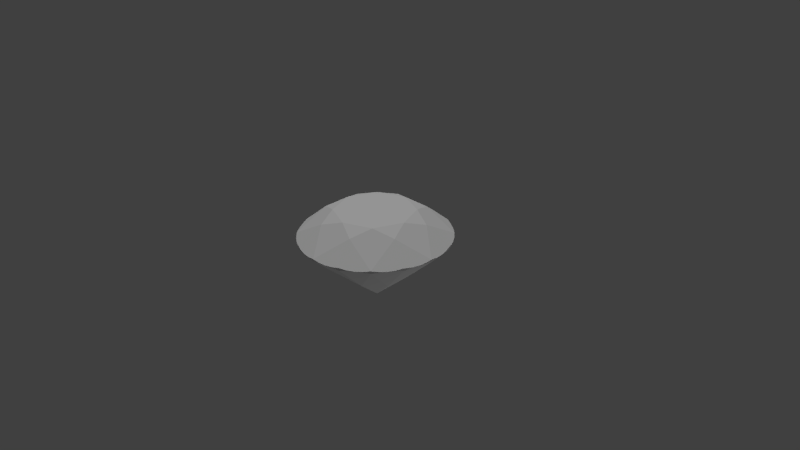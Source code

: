 # Source: diamond.blend  (saved by Blender 2.77.0; exported with 4.5.12 LTS)
import bpy
from mathutils import Matrix  # noqa: F401  (used for matrix-valued properties, if any)

bpy.ops.wm.read_factory_settings(use_empty=True)
scene = bpy.context.scene
scene.name = 'Scene'

# ---- collections
col_collection_1 = bpy.data.collections.new('Collection 1'); scene.collection.children.link(col_collection_1)

# ---- world
world_world = bpy.data.worlds.new('World'); scene.world = world_world
world_world.color = (0.05088, 0.05088, 0.05088)
world_world.use_sun_shadow = False
world_world.sun_shadow_jitter_overblur = 0.0
world_world.cycles.sampling_method = 'NONE'
world_world.cycles.sample_map_resolution = 256

# ---- cameras
cam_camera = bpy.data.cameras.new('Camera')
cam_camera.clip_end = 100.0
cam_camera.lens = 35.0
cam_camera.sensor_width = 32.0
cam_camera.sensor_height = 18.0
cam_camera.ortho_scale = 7.314
cam_camera.dof.focus_distance = 0.0
cam_camera.dof.aperture_fstop = 128.0

# ---- lights
light_sun = bpy.data.lights.new('Sun', 'SUN')
light_sun.transmission_factor = 0.0
light_sun.angle = 0.1993
light_sun.energy = 1.0
light_sun.shadow_buffer_clip_start = 0.5
light_sun.shadow_soft_size = 0.1
light_sun.shadow_cascade_max_distance = 1000.0
light_lamp = bpy.data.lights.new('Lamp', 'POINT')
light_lamp.transmission_factor = 0.0
light_lamp.cutoff_distance = 30.0
light_lamp.energy = 100.0
light_lamp.shadow_buffer_clip_start = 1.001
light_lamp.shadow_soft_size = 0.1
light_lamp.shadow_maximum_resolution = 0.006
light_lamp.use_absolute_resolution = True
light_lamp.cycles.use_multiple_importance_sampling = False

# ---- meshes
me_dmesh = bpy.data.meshes.new('dmesh')
me_dmesh.from_pydata([(1.0, 0.0, 0.0), (0.9239, 0.3827, 0.0), (0.7071, 0.7071, 0.0), (0.3827, 0.9239, 0.0), (-4.371e-08, 1.0, 0.0), (-0.3827, 0.9239, 0.0), (-0.7071, 0.7071, 0.0), (-0.9239, 0.3827, 0.0), (-1.0, -8.742e-08, 0.0), (-0.9239, -0.3827, 0.0), (-0.7071, -0.7071, 0.0), (-0.3827, -0.9239, 0.0), (1.192e-08, -1.0, 0.0), (0.3827, -0.9239, 0.0), (0.7071, -0.7071, 0.0), (0.9239, -0.3827, 0.0), (1.0, 0.0, 0.034), (0.9239, 0.3827, 0.034), (0.7071, 0.7071, 0.034), (0.3827, 0.9239, 0.034), (-4.371e-08, 1.0, 0.034), (-0.3827, 0.9239, 0.034), (-0.7071, 0.7071, 0.034), (-0.9239, 0.3827, 0.034), (-1.0, -8.742e-08, 0.034), (-0.9239, -0.3827, 0.034), (-0.7071, -0.7071, 0.034), (-0.3827, -0.9239, 0.034), (1.192e-08, -1.0, 0.034), (0.3827, -0.9239, 0.034), (0.7071, -0.7071, 0.034), (0.9239, -0.3827, 0.034), (0.9808, 0.1951, 0.01787), (0.8315, 0.5556, 0.01787), (0.5556, 0.8315, 0.01787), (0.1951, 0.9808, 0.01787), (-0.1951, 0.9808, 0.01787), (-0.5556, 0.8315, 0.01787), (-0.8315, 0.5556, 0.01787), (-0.9808, 0.1951, 0.01787), (-0.9808, -0.1951, 0.01787), (-0.8315, -0.5556, 0.01787), (-0.5556, -0.8315, 0.01787), (-0.1951, -0.9808, 0.01787), (0.1951, -0.9808, 0.01787), (0.5556, -0.8315, 0.01787), (0.8315, -0.5556, 0.01787), (0.9808, -0.1951, 0.01787), (0.9808, 0.1951, 0.01809), (0.8315, 0.5556, 0.01809), (0.5556, 0.8315, 0.01809), (0.1951, 0.9808, 0.01809), (-0.1951, 0.9808, 0.01809), (-0.5556, 0.8315, 0.01809), (-0.8315, 0.5556, 0.01809), (-0.9808, 0.1951, 0.01809), (-0.9808, -0.1951, 0.01809), (-0.8315, -0.5556, 0.01809), (-0.5556, -0.8315, 0.01809), (-0.1951, -0.9808, 0.01809), (0.1951, -0.9808, 0.01809), (0.5556, -0.8315, 0.01809), (0.8315, -0.5556, 0.01809), (0.9808, -0.1951, 0.01809), (0.9952, 0.09802, 0.01346), (0.9569, 0.2903, 0.01346), (0.8819, 0.4714, 0.01346), (0.773, 0.6344, 0.01346), (0.6344, 0.773, 0.01346), (0.4714, 0.8819, 0.01346), (0.2903, 0.9569, 0.01346), (0.09802, 0.9952, 0.01346), (-0.09802, 0.9952, 0.01346), (-0.2903, 0.9569, 0.01346), (-0.4714, 0.8819, 0.01346), (-0.6344, 0.773, 0.01346), (-0.773, 0.6344, 0.01346), (-0.8819, 0.4714, 0.01346), (-0.9569, 0.2903, 0.01346), (-0.9952, 0.09802, 0.01346), (-0.9952, -0.09802, 0.01346), (-0.9569, -0.2903, 0.01346), (-0.8819, -0.4714, 0.01346), (-0.773, -0.6344, 0.01346), (-0.6344, -0.773, 0.01346), (-0.4714, -0.8819, 0.01346), (-0.2903, -0.9569, 0.01346), (-0.09802, -0.9952, 0.01346), (0.09802, -0.9952, 0.01346), (0.2903, -0.9569, 0.01346), (0.4714, -0.8819, 0.01346), (0.6344, -0.773, 0.01346), (0.773, -0.6344, 0.01346), (0.8819, -0.4714, 0.01346), (0.9569, -0.2903, 0.01346), (0.9952, -0.09802, 0.01346), (0.9952, 0.09802, 0.02202), (0.9569, 0.2903, 0.02202), (0.8819, 0.4714, 0.02202), (0.773, 0.6344, 0.02202), (0.6344, 0.773, 0.02202), (0.4714, 0.8819, 0.02202), (0.2903, 0.9569, 0.02202), (0.09802, 0.9952, 0.02202), (-0.09802, 0.9952, 0.02202), (-0.2903, 0.9569, 0.02202), (-0.4714, 0.8819, 0.02202), (-0.6344, 0.773, 0.02202), (-0.773, 0.6344, 0.02202), (-0.8819, 0.4714, 0.02202), (-0.9569, 0.2903, 0.02202), (-0.9952, 0.09802, 0.02202), (-0.9952, -0.09802, 0.02202), (-0.9569, -0.2903, 0.02202), (-0.8819, -0.4714, 0.02202), (-0.773, -0.6344, 0.02202), (-0.6344, -0.773, 0.02202), (-0.4714, -0.8819, 0.02202), (-0.2903, -0.9569, 0.02202), (-0.09802, -0.9952, 0.02202), (0.09802, -0.9952, 0.02202), (0.2903, -0.9569, 0.02202), (0.4714, -0.8819, 0.02202), (0.6344, -0.773, 0.02202), (0.773, -0.6344, 0.02202), (0.8819, -0.4714, 0.02202), (0.9569, -0.2903, 0.02202), (0.9952, -0.09802, 0.02202), (0.6475, 0.2682, 0.277), (0.2682, 0.6475, 0.277), (-0.2682, 0.6475, 0.277), (-0.6475, 0.2682, 0.277), (-0.6475, -0.2682, 0.277), (-0.2682, -0.6475, 0.277), (0.2682, -0.6475, 0.277), (0.6475, -0.2682, 0.277), (0.53, 0.0, 0.358), (0.3748, 0.3748, 0.358), (-2.317e-08, 0.53, 0.358), (-0.3748, 0.3748, 0.358), (-0.53, -4.633e-08, 0.358), (-0.3748, -0.3748, 0.358), (6.32e-09, -0.53, 0.358), (0.3748, -0.3748, 0.358), (0.4, 0.1657, -0.5172), (0.1657, 0.4, -0.5172), (-0.1657, 0.4, -0.5172), (-0.4, 0.1657, -0.5172), (-0.4, -0.1657, -0.5172), (-0.1657, -0.4, -0.5172), (0.1657, -0.4, -0.5172), (0.4, -0.1657, -0.5172), (0.0, 0.0, -0.862)], [], [(0, 64, 96, 16), (0, 16, 127, 95), (1, 66, 98, 17), (1, 17, 97, 65), (2, 68, 100, 18), (2, 18, 99, 67), (3, 70, 102, 19), (3, 19, 101, 69), (4, 72, 104, 20), (4, 20, 103, 71), (5, 74, 106, 21), (5, 21, 105, 73), (6, 76, 108, 22), (6, 22, 107, 75), (7, 78, 110, 23), (7, 23, 109, 77), (8, 80, 112, 24), (8, 24, 111, 79), (9, 82, 114, 25), (9, 25, 113, 81), (10, 84, 116, 26), (10, 26, 115, 83), (11, 86, 118, 27), (11, 27, 117, 85), (12, 88, 120, 28), (12, 28, 119, 87), (13, 90, 122, 29), (13, 29, 121, 89), (14, 92, 124, 30), (14, 30, 123, 91), (15, 94, 126, 31), (15, 31, 125, 93), (32, 48, 96, 64), (32, 65, 97, 48), (33, 49, 98, 66), (33, 67, 99, 49), (34, 50, 100, 68), (34, 69, 101, 50), (35, 51, 102, 70), (35, 71, 103, 51), (36, 52, 104, 72), (36, 73, 105, 52), (37, 53, 106, 74), (37, 75, 107, 53), (38, 54, 108, 76), (38, 77, 109, 54), (39, 55, 110, 78), (39, 79, 111, 55), (40, 56, 112, 80), (40, 81, 113, 56), (41, 57, 114, 82), (41, 83, 115, 57), (42, 58, 116, 84), (42, 85, 117, 58), (43, 59, 118, 86), (43, 87, 119, 59), (44, 60, 120, 88), (44, 89, 121, 60), (45, 61, 122, 90), (45, 91, 123, 61), (46, 62, 124, 92), (46, 93, 125, 62), (47, 63, 126, 94), (47, 95, 127, 63), (16, 135, 31, 126, 63, 127), (30, 124, 62, 125, 31, 135), (17, 98, 49, 99, 18, 128), (17, 128, 16, 96, 48, 97), (19, 102, 51, 103, 20, 129), (19, 129, 18, 100, 50, 101), (21, 106, 53, 107, 22, 130), (21, 130, 20, 104, 52, 105), (23, 110, 55, 111, 24, 131), (23, 131, 22, 108, 54, 109), (25, 114, 57, 115, 26, 132), (25, 132, 24, 112, 56, 113), (27, 118, 59, 119, 28, 133), (27, 133, 26, 116, 58, 117), (29, 122, 61, 123, 30, 134), (29, 134, 28, 120, 60, 121), (136, 128, 137), (137, 128, 18, 129), (137, 129, 138), (138, 129, 20, 130), (138, 130, 139), (139, 130, 22, 131), (139, 131, 140), (140, 131, 24, 132), (140, 132, 141), (141, 132, 26, 133), (141, 133, 142), (142, 133, 28, 134), (142, 134, 143), (143, 134, 30, 135), (143, 135, 136), (16, 128, 136, 135), (136, 137, 138, 139, 140, 141, 142, 143), (0, 144, 1, 65, 32, 64), (0, 95, 47, 94, 15, 151), (2, 145, 3, 69, 34, 68), (2, 67, 33, 66, 1, 144), (4, 146, 5, 73, 36, 72), (4, 71, 35, 70, 3, 145), (6, 147, 7, 77, 38, 76), (6, 75, 37, 74, 5, 146), (8, 148, 9, 81, 40, 80), (8, 79, 39, 78, 7, 147), (10, 149, 11, 85, 42, 84), (10, 83, 41, 82, 9, 148), (12, 150, 13, 89, 44, 88), (12, 87, 43, 86, 11, 149), (14, 151, 15, 93, 46, 92), (14, 91, 45, 90, 13, 150), (0, 151, 152, 144), (2, 144, 152, 145), (4, 145, 152, 146), (6, 146, 152, 147), (8, 147, 152, 148), (10, 148, 152, 149), (12, 149, 152, 150), (14, 150, 152, 151)])
_uv = me_dmesh.uv_layers.new(name='UVMap')
_uv.uv.foreach_set('vector', [0.1925, 0.2493, 0.2163, 0.2526, 0.2163, 0.2546, 0.1925, 0.2575, 0.2163, 0.2396, 0.2163, 0.2478, 0.1925, 0.2449, 0.1925, 0.2429, 0.2048, 0.3926, 0.2285, 0.3959, 0.2285, 0.398, 0.2048, 0.4009, 0.2285, 0.412, 0.2285, 0.4203, 0.2048, 0.4174, 0.2048, 0.4153, 0.2357, 0.2648, 0.2324, 0.2886, 0.2303, 0.2886, 0.2274, 0.2648, 0.2163, 0.2784, 0.2163, 0.2866, 0.1925, 0.2837, 0.1925, 0.2817, 0.2285, 0.3718, 0.2048, 0.3685, 0.2048, 0.3664, 0.2285, 0.3635, 0.2048, 0.3912, 0.2048, 0.3829, 0.2285, 0.3858, 0.2285, 0.3879, 0.2285, 0.4106, 0.2048, 0.4073, 0.2048, 0.4052, 0.2285, 0.4023, 0.2048, 0.4688, 0.2048, 0.4605, 0.2285, 0.4634, 0.2285, 0.4655, 0.2285, 0.4881, 0.2048, 0.4849, 0.2048, 0.4828, 0.2285, 0.4799, 0.1925, 0.3254, 0.1925, 0.3172, 0.2163, 0.3201, 0.2163, 0.3222, 0.2163, 0.3351, 0.1925, 0.3319, 0.1925, 0.3298, 0.2163, 0.3269, 0.2274, 0.2396, 0.2357, 0.2396, 0.2328, 0.2634, 0.2307, 0.2634, 0.2163, 0.3448, 0.1925, 0.3416, 0.1925, 0.3395, 0.2163, 0.3366, 0.2048, 0.3815, 0.2048, 0.3732, 0.2285, 0.3761, 0.2285, 0.3782, 0.2285, 0.4494, 0.2048, 0.4461, 0.2048, 0.444, 0.2285, 0.4411, 0.2048, 0.4591, 0.2048, 0.4508, 0.2285, 0.4537, 0.2285, 0.4558, 0.2163, 0.3157, 0.1925, 0.3125, 0.1925, 0.3104, 0.2163, 0.3075, 0.2048, 0.43, 0.2048, 0.4217, 0.2285, 0.4246, 0.2285, 0.4267, 0.2177, 0.2886, 0.221, 0.2648, 0.2231, 0.2648, 0.226, 0.2886, 0.1925, 0.2963, 0.1925, 0.2881, 0.2163, 0.291, 0.2163, 0.2931, 0.1925, 0.2687, 0.2163, 0.272, 0.2163, 0.274, 0.1925, 0.2769, 0.2285, 0.4702, 0.2285, 0.4785, 0.2048, 0.4755, 0.2048, 0.4735, 0.2048, 0.4314, 0.2285, 0.4347, 0.2285, 0.4368, 0.2048, 0.4397, 0.2163, 0.259, 0.2163, 0.2672, 0.1925, 0.2643, 0.1925, 0.2623, 0.4799, 0.2811, 0.5037, 0.2844, 0.5037, 0.2864, 0.4799, 0.2893, 0.2163, 0.2978, 0.2163, 0.306, 0.1925, 0.3031, 0.1925, 0.301, 0.226, 0.2396, 0.2227, 0.2634, 0.2206, 0.2634, 0.2177, 0.2396, 0.2163, 0.3463, 0.2163, 0.3545, 0.1925, 0.3516, 0.1925, 0.3495, 0.4799, 0.2714, 0.5037, 0.2747, 0.5037, 0.2767, 0.4799, 0.2796, 0.2285, 0.4896, 0.2285, 0.4978, 0.2048, 0.4949, 0.2048, 0.4929, 0.2145, 0.357, 0.2145, 0.3573, 0.1925, 0.3579, 0.1925, 0.356, 0.2048, 0.5239, 0.2267, 0.5229, 0.2267, 0.5248, 0.2048, 0.5243, 0.2267, 0.5003, 0.2268, 0.5007, 0.2048, 0.5012, 0.2048, 0.4993, 0.5033, 0.3019, 0.5253, 0.3009, 0.5253, 0.3028, 0.5033, 0.3023, 0.2048, 0.5137, 0.2048, 0.5133, 0.2268, 0.5128, 0.2268, 0.5147, 0.2267, 0.5205, 0.2048, 0.5215, 0.2048, 0.5195, 0.2267, 0.5201, 0.1925, 0.3603, 0.1925, 0.3599, 0.2145, 0.3593, 0.2145, 0.3613, 0.5271, 0.2757, 0.5051, 0.2767, 0.5051, 0.2748, 0.5271, 0.2753, 0.4799, 0.2917, 0.4799, 0.2913, 0.5019, 0.2908, 0.5019, 0.2927, 0.5253, 0.2917, 0.5033, 0.2927, 0.5033, 0.2908, 0.5253, 0.2913, 0.2159, 0.3603, 0.2159, 0.3599, 0.2379, 0.3593, 0.2379, 0.3613, 0.5253, 0.313, 0.5033, 0.314, 0.5033, 0.3121, 0.5253, 0.3126, 0.4799, 0.313, 0.4799, 0.3126, 0.5019, 0.3121, 0.5019, 0.314, 0.2267, 0.5272, 0.2048, 0.5282, 0.2048, 0.5263, 0.2267, 0.5268, 0.2159, 0.3569, 0.2159, 0.3565, 0.2379, 0.356, 0.2379, 0.3579, 0.5253, 0.3086, 0.5033, 0.3096, 0.5033, 0.3077, 0.5253, 0.3082, 0.4799, 0.3086, 0.4799, 0.3082, 0.5019, 0.3077, 0.5019, 0.3096, 0.5271, 0.2791, 0.5051, 0.2801, 0.5051, 0.2781, 0.5271, 0.2787, 0.2048, 0.5036, 0.2048, 0.5032, 0.2268, 0.5027, 0.2268, 0.5046, 0.5271, 0.2825, 0.5051, 0.2834, 0.5051, 0.2815, 0.5271, 0.2821, 0.5019, 0.2952, 0.5019, 0.2955, 0.4799, 0.2961, 0.4799, 0.2942, 0.2048, 0.5172, 0.2267, 0.5162, 0.2267, 0.5181, 0.2048, 0.5175, 0.5019, 0.3019, 0.5019, 0.3023, 0.4799, 0.3028, 0.4799, 0.3009, 0.5033, 0.2985, 0.5253, 0.2975, 0.5253, 0.2995, 0.5033, 0.2989, 0.5019, 0.2985, 0.5019, 0.2989, 0.4799, 0.2995, 0.4799, 0.2975, 0.5051, 0.2724, 0.5271, 0.2714, 0.5271, 0.2733, 0.5051, 0.2728, 0.2267, 0.5104, 0.2268, 0.5108, 0.2048, 0.5113, 0.2048, 0.5094, 0.5033, 0.3053, 0.5253, 0.3043, 0.5253, 0.3062, 0.5033, 0.3057, 0.2267, 0.507, 0.2268, 0.5074, 0.2048, 0.508, 0.2048, 0.506, 0.5033, 0.2952, 0.5253, 0.2942, 0.5253, 0.2961, 0.5033, 0.2955, 0.5019, 0.3053, 0.5019, 0.3057, 0.4799, 0.3062, 0.4799, 0.3043, 0.5051, 0.2884, 0.5271, 0.2874, 0.5271, 0.2893, 0.5051, 0.2888, 0.7216, 0.8876, 0.5991, 0.8876, 0.6595, 0.8163, 0.6784, 0.831, 0.6951, 0.848, 0.7096, 0.8669, 0.5544, 0.4742, 0.5664, 0.4535, 0.5809, 0.4346, 0.5976, 0.4176, 0.6165, 0.4029, 0.6768, 0.4742, 0.5356, 0.8163, 0.5544, 0.831, 0.5712, 0.848, 0.5856, 0.8669, 0.5977, 0.8876, 0.4752, 0.8876, 0.06286, 0.825, 0.1232, 0.8964, 0.0007273, 0.8964, 0.01276, 0.8756, 0.02723, 0.8567, 0.04397, 0.8398, 0.935, 0.3657, 0.9202, 0.3846, 0.9033, 0.4013, 0.8844, 0.4158, 0.8637, 0.4278, 0.8637, 0.3053, 0.06108, 0.9691, 0.0007273, 0.8978, 0.1232, 0.8978, 0.1112, 0.9185, 0.0967, 0.9374, 0.07996, 0.9544, 0.1429, 0.5465, 0.1241, 0.5318, 0.1073, 0.5148, 0.09285, 0.4959, 0.08082, 0.4752, 0.2033, 0.4752, 0.8637, 0.536, 0.935, 0.4757, 0.935, 0.5981, 0.9143, 0.5861, 0.8954, 0.5716, 0.8784, 0.5549, 0.5373, 0.9604, 0.5184, 0.9456, 0.5017, 0.9287, 0.4872, 0.9098, 0.4752, 0.8891, 0.5977, 0.8891, 0.9355, 0.07206, 0.8752, 0.0007273, 0.9977, 0.0007273, 0.9856, 0.02146, 0.9712, 0.04036, 0.9544, 0.05729, 0.8947, 0.955, 0.8758, 0.9403, 0.8591, 0.9233, 0.8446, 0.9044, 0.8326, 0.8837, 0.955, 0.8837, 0.6595, 0.9604, 0.5991, 0.8891, 0.7216, 0.8891, 0.7096, 0.9098, 0.6951, 0.9287, 0.6784, 0.9456, 0.8326, 0.8219, 0.8473, 0.803, 0.8643, 0.7863, 0.8832, 0.7718, 0.9039, 0.7598, 0.9039, 0.8822, 0.9373, 0.09095, 0.9977, 0.1623, 0.8752, 0.1623, 0.8872, 0.1416, 0.9017, 0.1226, 0.9184, 0.1057, 0.3, 0.9279, 0.3188, 0.9427, 0.3356, 0.9596, 0.3501, 0.9785, 0.3621, 0.9993, 0.2396, 0.9993, 0.9039, 0.698, 0.8326, 0.7583, 0.8326, 0.6358, 0.8533, 0.6479, 0.8722, 0.6623, 0.8891, 0.6791, 0.1247, 0.8799, 0.1738, 0.825, 0.223, 0.8799, 0.08601, 0.4003, 0.1499, 0.3635, 0.2033, 0.4737, 0.08082, 0.4737, 0.8214, 0.8163, 0.7722, 0.8711, 0.7231, 0.8163, 0.8255, 0.4809, 0.8622, 0.5447, 0.752, 0.5981, 0.752, 0.4757, 0.9786, 0.7015, 0.9054, 0.7095, 0.9054, 0.6358, 0.9187, 0.2546, 0.8549, 0.2914, 0.8015, 0.1812, 0.9239, 0.1812, 0.1983, 0.9545, 0.1247, 0.9545, 0.1327, 0.8813, 0.8255, 0.3105, 0.8622, 0.3744, 0.752, 0.4278, 0.752, 0.3053, 0.971, 0.786, 0.979, 0.8593, 0.9054, 0.8593, 0.3569, 0.8898, 0.293, 0.9265, 0.2396, 0.8163, 0.3621, 0.8163, 0.5544, 0.6207, 0.6035, 0.5659, 0.6527, 0.6207, 0.1176, 0.3569, 0.08082, 0.293, 0.191, 0.2396, 0.191, 0.3621, 0.9054, 0.7189, 0.9786, 0.7109, 0.9786, 0.7846, 0.7948, 0.2546, 0.731, 0.2914, 0.6775, 0.1812, 0.8, 0.1812, 0.7231, 0.8726, 0.7967, 0.8726, 0.7887, 0.9458, 0.4737, 0.8163, 0.4737, 0.9388, 0.4003, 0.9336, 0.3635, 0.8697, 0.2381, 0.07027, 0.2381, 0.1686, 0.1686, 0.2381, 0.07027, 0.2381, 0.0007273, 0.1686, 0.0007273, 0.07027, 0.07027, 0.0007273, 0.1686, 0.0007273, 0.1969, 0.7333, 0.0007273, 0.7333, 0.1643, 0.6446, 0.1769, 0.665, 0.1866, 0.6868, 0.1933, 0.7096, 0.7505, 0.3053, 0.7469, 0.3291, 0.7402, 0.3519, 0.7305, 0.3737, 0.7179, 0.3941, 0.5544, 0.3053, 0.8737, 0.0895, 0.6775, 0.0895, 0.841, 0.0007273, 0.8537, 0.02116, 0.8634, 0.04292, 0.8701, 0.06576, 0.6761, 0.1812, 0.6724, 0.2049, 0.6657, 0.2278, 0.656, 0.2495, 0.6434, 0.2699, 0.4799, 0.1812, 0.4358, 0.7246, 0.2396, 0.7246, 0.4031, 0.6358, 0.4157, 0.6563, 0.4254, 0.678, 0.4322, 0.7009, 0.1969, 0.7348, 0.1933, 0.7585, 0.1866, 0.7814, 0.1769, 0.8031, 0.1643, 0.8236, 0.0007273, 0.7348, 0.8311, 0.8148, 0.6349, 0.8148, 0.7984, 0.7261, 0.811, 0.7465, 0.8207, 0.7682, 0.8275, 0.7911, 0.5544, 0.5644, 0.558, 0.5407, 0.5647, 0.5178, 0.5744, 0.4961, 0.587, 0.4757, 0.7506, 0.5644, 0.4373, 0.7261, 0.6335, 0.7261, 0.4699, 0.8148, 0.4573, 0.7944, 0.4476, 0.7726, 0.4409, 0.7498, 0.0007273, 0.6431, 0.004373, 0.6194, 0.0111, 0.5965, 0.02079, 0.5748, 0.0334, 0.5544, 0.1969, 0.6431, 0.2396, 0.7261, 0.4358, 0.7261, 0.2723, 0.8148, 0.2597, 0.7944, 0.25, 0.7726, 0.2432, 0.7498, 0.6349, 0.7246, 0.6386, 0.7009, 0.6453, 0.678, 0.655, 0.6563, 0.6676, 0.6358, 0.8311, 0.7246, 0.4373, 0.6358, 0.6335, 0.6358, 0.4699, 0.7246, 0.4573, 0.7042, 0.4476, 0.6824, 0.4409, 0.6596, 0.4799, 0.0895, 0.4835, 0.06576, 0.4902, 0.04292, 0.4999, 0.02116, 0.5125, 0.0007273, 0.6761, 0.0895, 0.4799, 0.09095, 0.6761, 0.09095, 0.5125, 0.1797, 0.4999, 0.1593, 0.4902, 0.1375, 0.4835, 0.1147, 0.8737, 0.09095, 0.8701, 0.1147, 0.8634, 0.1375, 0.8537, 0.1593, 0.841, 0.1797, 0.6775, 0.09095, 0.5529, 0.3941, 0.3567, 0.3941, 0.2396, 0.3286, 0.3731, 0.3155, 0.5529, 0.6344, 0.3567, 0.6344, 0.2396, 0.5688, 0.3731, 0.5557, 0.5529, 0.4742, 0.3567, 0.4742, 0.2396, 0.4087, 0.3731, 0.3956, 0.5529, 0.5543, 0.3567, 0.5543, 0.2396, 0.4888, 0.3731, 0.4757, 0.3197, 0.314, 0.3197, 0.1178, 0.3852, 0.0007273, 0.3983, 0.1343, 0.0007273, 0.5529, 0.0007273, 0.3567, 0.06626, 0.2396, 0.07936, 0.3731, 0.2396, 0.314, 0.2396, 0.1178, 0.3051, 0.0007273, 0.3182, 0.1343, 0.3998, 0.314, 0.3998, 0.1178, 0.4653, 0.0007273, 0.4784, 0.1343])
me_dmesh.use_remesh_preserve_volume = False
me_dmesh.use_remesh_preserve_attributes = False
me_dmesh.use_mirror_vertex_groups = False
me_dmesh.update()

# ---- objects
ob_sun = bpy.data.objects.new('Sun', light_sun)
ob_dobj = bpy.data.objects.new('dobj', me_dmesh)
ob_lamp = bpy.data.objects.new('Lamp', light_lamp)
ob_camera = bpy.data.objects.new('Camera', cam_camera)

# ---- transforms, parenting, visibility, modifiers, constraints
ob_sun.location = (72.52, 0.6292, -11.06)
ob_sun.lineart.crease_threshold = 0.0
ob_dobj.location = (0.04479, 0.0, 0.2927)
ob_dobj.lineart.crease_threshold = 0.0
ob_lamp.location = (4.076, 1.005, -5.12)
ob_lamp.rotation_euler = (0.6503, 0.05522, 1.866)
ob_lamp.lock_rotations_4d = False
ob_lamp.empty_display_type = 'ARROWS'
ob_lamp.color = (0.0, 0.0, 0.0, 0.0)
ob_lamp.lineart.crease_threshold = 0.0
ob_camera.location = (7.481, -6.508, 5.344)
ob_camera.rotation_euler = (1.109, 0.01082, 0.8149)
ob_camera.lock_rotations_4d = False
ob_camera.empty_display_type = 'ARROWS'
ob_camera.color = (0.0, 0.0, 0.0, 0.0)
ob_camera.display_type = 'WIRE'
ob_camera.lineart.crease_threshold = 0.0

# ---- collection membership
col_collection_1.objects.link(ob_sun)
col_collection_1.objects.link(ob_dobj)
col_collection_1.objects.link(ob_lamp)
col_collection_1.objects.link(ob_camera)

# ---- scene / render settings (as saved in the file)
scene.camera = ob_camera
scene.frame_start = 1; scene.frame_end = 250; scene.frame_set(200)
scene.render.engine = 'BLENDER_EEVEE_NEXT'
scene.render.image_settings.compression = 90
scene.render.resolution_percentage = 50
scene.render.dither_intensity = 0.0
scene.cycles.use_denoising = False
scene.cycles.samples = 10
scene.cycles.sampling_pattern = 'TABULATED_SOBOL'
scene.cycles.light_sampling_threshold = 0.0
scene.cycles.use_adaptive_sampling = False
scene.cycles.use_light_tree = False
scene.cycles.blur_glossy = 0.0
scene.cycles.volume_bounces = 1
scene.cycles.pixel_filter_type = 'GAUSSIAN'
scene.cycles.sample_clamp_indirect = 0.0
scene.view_settings.view_transform = 'Standard'
bpy.context.view_layer.update()
